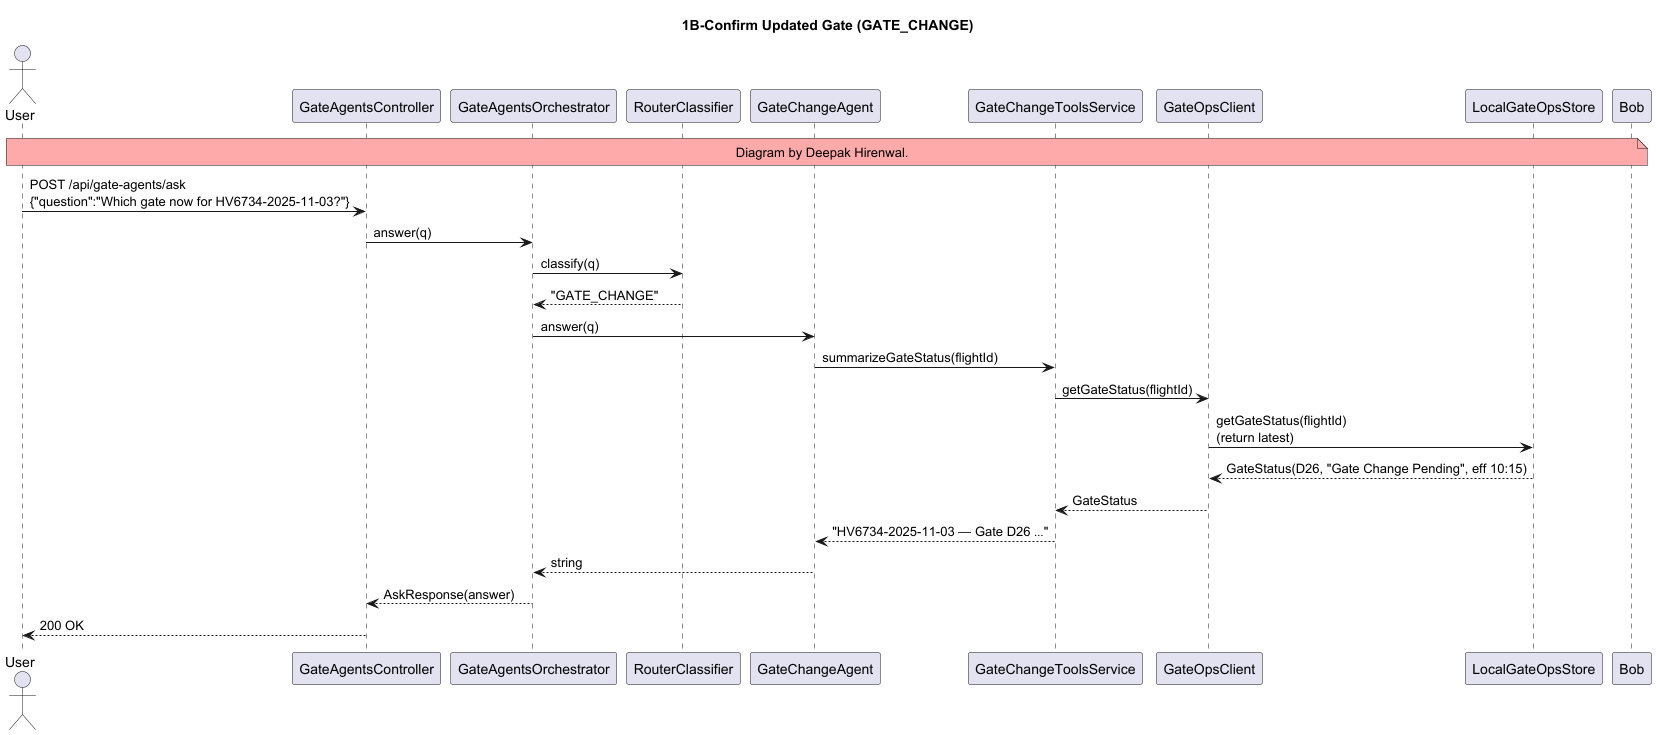

The diagram above was rendered by PlantUML. Its source (embedded in the PNG):
@startuml
title 1B-Confirm Updated Gate (GATE_CHANGE)

actor User
participant "GateAgentsController" as C
participant "GateAgentsOrchestrator" as O
participant "RouterClassifier" as R
participant "GateChangeAgent" as A
participant "GateChangeToolsService" as T
participant "GateOpsClient" as G
participant "LocalGateOpsStore" as S
note over User, Bob #FFAAAA:   Diagram by Deepak Hirenwal.

User -> C : POST /api/gate-agents/ask\n{"question":"Which gate now for HV6734-2025-11-03?"}
C -> O : answer(q)
O -> R : classify(q)
R --> O : "GATE_CHANGE"
O -> A : answer(q)
A -> T : summarizeGateStatus(flightId)
T -> G : getGateStatus(flightId)
G -> S : getGateStatus(flightId)\n(return latest)
S --> G : GateStatus(D26, "Gate Change Pending", eff 10:15)
G --> T : GateStatus
T --> A : "HV6734-2025-11-03 — Gate D26 …"
A --> O : string
O --> C : AskResponse(answer)
C --> User : 200 OK

@enduml